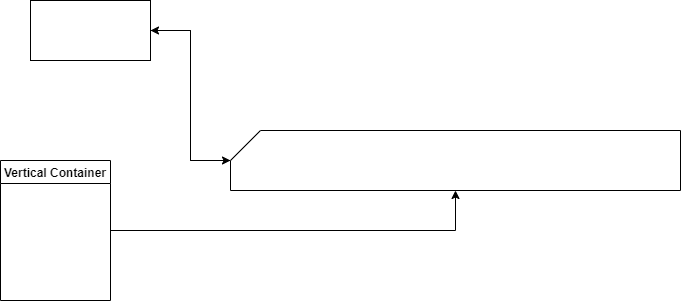

The diagram above was exported from draw.io. Its source (the exported page's mxGraphModel, read from the mxfile embedded in the PNG):
<mxGraphModel dx="1038" dy="547" grid="1" gridSize="10" guides="1" tooltips="1" connect="1" arrows="1" fold="1" page="1" pageScale="1" pageWidth="827" pageHeight="1169" math="0" shadow="0">
  <root>
    <mxCell id="0" />
    <mxCell id="1" parent="0" />
    <mxCell id="GWi3ky6AhZAIl71QadLR-3" style="edgeStyle=orthogonalEdgeStyle;rounded=0;orthogonalLoop=1;jettySize=auto;html=1;exitX=1;exitY=0.5;exitDx=0;exitDy=0;entryX=0;entryY=0;entryDx=0;entryDy=30;entryPerimeter=0;" parent="1" source="GWi3ky6AhZAIl71QadLR-1" target="GWi3ky6AhZAIl71QadLR-2" edge="1">
      <mxGeometry relative="1" as="geometry" />
    </mxCell>
    <mxCell id="GWi3ky6AhZAIl71QadLR-1" value="" style="rounded=0;whiteSpace=wrap;html=1;" parent="1" vertex="1">
      <mxGeometry x="120" y="90" width="120" height="60" as="geometry" />
    </mxCell>
    <mxCell id="GWi3ky6AhZAIl71QadLR-4" style="edgeStyle=orthogonalEdgeStyle;rounded=0;orthogonalLoop=1;jettySize=auto;html=1;entryX=1;entryY=0.5;entryDx=0;entryDy=0;" parent="1" source="GWi3ky6AhZAIl71QadLR-2" target="GWi3ky6AhZAIl71QadLR-1" edge="1">
      <mxGeometry relative="1" as="geometry">
        <mxPoint x="310" y="120" as="targetPoint" />
        <Array as="points" />
      </mxGeometry>
    </mxCell>
    <mxCell id="GWi3ky6AhZAIl71QadLR-2" value="" style="shape=card;whiteSpace=wrap;html=1;" parent="1" vertex="1">
      <mxGeometry x="320" y="220" width="450" height="60" as="geometry" />
    </mxCell>
    <mxCell id="GWi3ky6AhZAIl71QadLR-6" style="edgeStyle=orthogonalEdgeStyle;rounded=0;orthogonalLoop=1;jettySize=auto;html=1;entryX=0.5;entryY=1;entryDx=0;entryDy=0;entryPerimeter=0;" parent="1" source="GWi3ky6AhZAIl71QadLR-5" target="GWi3ky6AhZAIl71QadLR-2" edge="1">
      <mxGeometry relative="1" as="geometry" />
    </mxCell>
    <mxCell id="GWi3ky6AhZAIl71QadLR-5" value="Vertical Container" style="swimlane;" parent="1" vertex="1">
      <mxGeometry x="90" y="250" width="110" height="140" as="geometry" />
    </mxCell>
  </root>
</mxGraphModel>